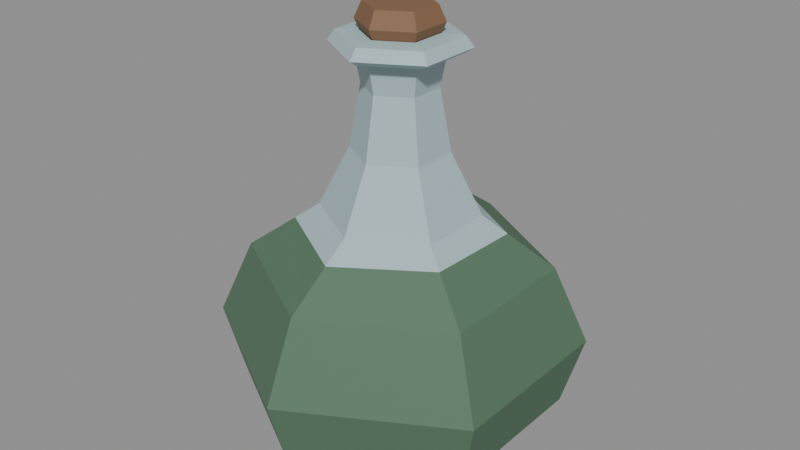 # Source: SM_Magic_PotionBottle_Green.blend  (saved by Blender 5.2.44; exported with 4.5.12 LTS)
import bpy
from mathutils import Matrix  # noqa: F401  (used for matrix-valued properties, if any)

bpy.ops.wm.read_factory_settings(use_empty=True)
scene = bpy.context.scene
scene.name = 'Scene_PotionBottle_Green'

# ---- collections
col_rendermesh = bpy.data.collections.new('RenderMesh'); scene.collection.children.link(col_rendermesh)
col_collision = bpy.data.collections.new('Collision'); scene.collection.children.link(col_collision)

# ---- images (referenced by path relative to the original .blend; pixels are not part of the script)
import os
ASSET_DIR = os.environ.get("B2B_ASSET_DIR", "")  # directory of the original .blend (textures are referenced by path, not embedded)
HERE = os.path.dirname(os.path.abspath(__file__))  # packed textures are extracted next to this script under _unpacked/

def load_image(name, relpath, width, height, colorspace="sRGB"):
    """Load a texture the original file referenced (path relative to the .blend, or extracted next to this script)."""
    p = next((c for c in (os.path.join(HERE, relpath), os.path.join(ASSET_DIR, relpath)) if relpath and os.path.exists(c)), "")
    if p:
        img = bpy.data.images.load(p, check_existing=True)
        img.name = name
    else:  # same state as the original file: an image datablock whose file is absent (Cycles renders it pink)
        img = bpy.data.images.new(name, width, height)
        img.source = "FILE"
        img.filepath = "//" + (relpath or name)
    img.colorspace_settings.name = colorspace
    return img
img_t_magic_palette_bc = load_image('T_Magic_Palette_BC', '_unpacked/T_Magic_Palette_BC.8ade390b.png', 256, 128, 'sRGB')

# ---- materials (node trees are filled in below, after node groups)
mat_m_magic_matte = bpy.data.materials.new('M_Magic_Matte')

# ---- material node trees
mat_m_magic_matte.use_nodes = True; mat_m_magic_matte.node_tree.nodes.clear()
_N = mat_m_magic_matte.node_tree.nodes; _L = mat_m_magic_matte.node_tree.links
n0 = _N.new('ShaderNodeBsdfPrincipled'); n0.name = 'Principled BSDF'; n0.location = (-200, 100)
n0.inputs[2].default_value = 0.72
n0.inputs[10].default_value = 0.005
n1 = _N.new('ShaderNodeOutputMaterial'); n1.name = 'Material Output'; n1.location = (200, 100)
n2 = _N.new('ShaderNodeTexImage'); n2.name = 'Image Texture'; n2.location = (0, 0)
n2.image = img_t_magic_palette_bc
n2.interpolation = 'Closest'
n3 = _N.new('ShaderNodeUVMap'); n3.name = 'UV Map'; n3.location = (0, 0)
n3.width = 160
n3.uv_map = 'PaletteUV'
_L.new(n0.outputs[0], n1.inputs[0])
_L.new(n2.outputs[0], n0.inputs[0])
_L.new(n3.outputs[0], n2.inputs[0])
n1.is_active_output = True

# ---- meshes
me_sm_magic_potionbottle_green = bpy.data.meshes.new('SM_Magic_PotionBottle_Green')
me_sm_magic_potionbottle_green.from_pydata([(0.0, 0.05752, 0.0), (-2.308e-10, 0.0459, 0.1375), (0.04981, 0.02876, 0.0), (0.03975, 0.02295, 0.1375), (0.04981, -0.02876, 0.0), (0.03975, -0.02295, 0.1375), (-5.028e-09, -0.05752, 0.0), (-4.244e-09, -0.0459, 0.1375), (-0.04981, -0.02876, 0.0), (-0.03975, -0.02295, 0.1375), (-0.04981, 0.02876, 0.0), (-0.03975, 0.02295, 0.1375), (7.575e-10, 0.09565, 0.02027), (1.004e-09, 0.1081, 0.06237), (9.074e-10, 0.08762, 0.1081), (0.07588, 0.04381, 0.1081), (0.09359, 0.05403, 0.06237), (0.08283, 0.04782, 0.02027), (0.07588, -0.04381, 0.1081), (0.09359, -0.05403, 0.06237), (0.08283, -0.04782, 0.02027), (-6.752e-09, -0.08762, 0.1081), (-8.443e-09, -0.1081, 0.06237), (-7.604e-09, -0.09565, 0.02027), (-0.07588, -0.04381, 0.1081), (-0.09359, -0.05403, 0.06237), (-0.08283, -0.04782, 0.02027), (-0.07588, 0.04381, 0.1081), (-0.09359, 0.05403, 0.06237), (-0.08283, 0.04782, 0.02027), (2.102e-10, 0.02793, 0.1739), (0.02419, 0.01397, 0.1739), (0.02419, -0.01397, 0.1739), (-2.232e-09, -0.02793, 0.1739), (-0.02419, -0.01397, 0.1739), (-0.02419, 0.01397, 0.1739), (-2.155e-09, 0.0214, 0.2104), (0.01853, 0.0107, 0.2104), (0.01853, -0.0107, 0.2104), (-4.026e-09, -0.0214, 0.2104), (-0.01853, -0.0107, 0.2104), (-0.01853, 0.0107, 0.2104), (7.08e-09, 0.02515, 0.2303), (0.02178, 0.01257, 0.2303), (0.02178, -0.01257, 0.2303), (4.881e-09, -0.02515, 0.2303), (-0.02178, -0.01257, 0.2303), (-0.02178, 0.01257, 0.2303), (7.973e-09, 0.0341, 0.2298), (0.02953, 0.01705, 0.2298), (0.02953, -0.01705, 0.2298), (4.992e-09, -0.0341, 0.2298), (-0.02953, -0.01705, 0.2298), (-0.02953, 0.01705, 0.2298), (8.447e-09, 0.03885, 0.2329), (0.03365, 0.01943, 0.2329), (0.03365, -0.01943, 0.2329), (5.05e-09, -0.03885, 0.2329), (-0.03365, -0.01943, 0.2329), (-0.03365, 0.01943, 0.2329), (7.213e-09, 0.03424, 0.2391), (0.02966, 0.01712, 0.2391), (0.02966, -0.01712, 0.2391), (4.22e-09, -0.03424, 0.2391), (-0.02966, -0.01712, 0.2391), (-0.02966, 0.01712, 0.2391), (6.624e-09, 0.02235, 0.24), (0.01935, 0.01117, 0.24), (0.01935, -0.01117, 0.24), (4.671e-09, -0.02235, 0.24), (-0.01935, -0.01117, 0.24), (-0.01935, 0.01117, 0.24), (2.098e-09, 0.01624, 0.2264), (0.01406, 0.008118, 0.2264), (0.01406, -0.008118, 0.2264), (6.788e-10, -0.01624, 0.2264), (-0.01406, -0.008118, 0.2264), (-0.01406, 0.008118, 0.2264), (2.008e-09, 0.01243, 0.2158), (0.01077, 0.006215, 0.2158), (0.01077, -0.006215, 0.2158), (9.214e-10, -0.01243, 0.2158), (-0.01077, -0.006215, 0.2158), (-0.01077, 0.006215, 0.2158), (-5.578e-09, 0.01243, 0.2004), (0.01077, 0.006215, 0.2004), (0.01077, -0.006215, 0.2004), (-6.665e-09, -0.01243, 0.2004), (-0.01077, -0.006215, 0.2004), (-0.01077, 0.006215, 0.2004), (-5.578e-09, 0.01243, 0.2187), (0.01077, 0.006215, 0.2187), (0.01077, -0.006215, 0.2187), (-6.665e-09, -0.01243, 0.2187), (-0.01077, -0.006215, 0.2187), (-0.01077, 0.006215, 0.2187), (-1.33e-08, 0.02425, 0.2456), (0.021, 0.01213, 0.2456), (0.021, -0.01213, 0.2456), (-1.542e-08, -0.02425, 0.2456), (-0.021, -0.01213, 0.2456), (-0.021, 0.01213, 0.2456), (-1.211e-08, 0.01996, 0.255), (0.01729, 0.00998, 0.255), (0.01729, -0.00998, 0.255), (-1.385e-08, -0.01996, 0.255), (-0.01729, -0.00998, 0.255), (-0.01729, 0.00998, 0.255), (1.761e-10, 0.06081, 0.127), (0.05217, 0.03012, 0.1274), (0.05096, -0.02942, 0.1284), (-5.139e-09, -0.0608, 0.127), (-0.05234, -0.03022, 0.1272), (-0.05148, 0.02972, 0.1279)], [], [(108, 1, 3, 109), (109, 3, 5, 110), (110, 5, 7, 111), (111, 7, 9, 112), (7, 5, 32, 33), (112, 9, 11, 113), (113, 11, 1, 108), (0, 2, 4, 6, 8, 10), (10, 29, 12, 0), (29, 28, 13, 12), (28, 27, 14, 13), (8, 26, 29, 10), (26, 25, 28, 29), (25, 24, 27, 28), (6, 23, 26, 8), (23, 22, 25, 26), (22, 21, 24, 25), (4, 20, 23, 6), (20, 19, 22, 23), (19, 18, 21, 22), (2, 17, 20, 4), (17, 16, 19, 20), (16, 15, 18, 19), (0, 12, 17, 2), (12, 13, 16, 17), (13, 14, 15, 16), (31, 30, 36, 37), (1, 11, 35, 30), (9, 7, 33, 34), (5, 3, 31, 32), (11, 9, 34, 35), (3, 1, 30, 31), (41, 40, 46, 47), (30, 35, 41, 36), (34, 33, 39, 40), (32, 31, 37, 38), (35, 34, 40, 41), (33, 32, 38, 39), (42, 47, 53, 48), (39, 38, 44, 45), (37, 36, 42, 43), (36, 41, 47, 42), (40, 39, 45, 46), (38, 37, 43, 44), (53, 52, 58, 59), (46, 45, 51, 52), (44, 43, 49, 50), (47, 46, 52, 53), (45, 44, 50, 51), (43, 42, 48, 49), (54, 59, 65, 60), (51, 50, 56, 57), (49, 48, 54, 55), (48, 53, 59, 54), (52, 51, 57, 58), (50, 49, 55, 56), (65, 64, 70, 71), (58, 57, 63, 64), (56, 55, 61, 62), (59, 58, 64, 65), (57, 56, 62, 63), (55, 54, 60, 61), (66, 71, 77, 72), (63, 62, 68, 69), (61, 60, 66, 67), (60, 65, 71, 66), (64, 63, 69, 70), (62, 61, 67, 68), (77, 76, 82, 83), (70, 69, 75, 76), (68, 67, 73, 74), (71, 70, 76, 77), (69, 68, 74, 75), (67, 66, 72, 73), (82, 81, 87, 88), (75, 74, 80, 81), (73, 72, 78, 79), (72, 77, 83, 78), (76, 75, 81, 82), (74, 73, 79, 80), (85, 84, 89, 88, 87, 86), (80, 79, 85, 86), (83, 82, 88, 89), (81, 80, 86, 87), (79, 78, 84, 85), (78, 83, 89, 84), (91, 92, 93, 94, 95, 90), (101, 100, 106, 107), (92, 91, 97, 98), (95, 94, 100, 101), (93, 92, 98, 99), (91, 90, 96, 97), (90, 95, 101, 96), (94, 93, 99, 100), (103, 102, 107, 106, 105, 104), (99, 98, 104, 105), (97, 96, 102, 103), (96, 101, 107, 102), (100, 99, 105, 106), (98, 97, 103, 104), (27, 113, 108, 14), (24, 112, 113, 27), (21, 111, 112, 24), (18, 110, 111, 21), (15, 109, 110, 18), (14, 108, 109, 15)])
_uv = me_sm_magic_potionbottle_green.uv_layers.new(name='PaletteUV')
_uv.uv.foreach_set('vector', [0.5625, 0.125, 0.5625, 0.125, 0.5625, 0.125, 0.5625, 0.125, 0.5625, 0.125, 0.5625, 0.125, 0.5625, 0.125, 0.5625, 0.125, 0.5625, 0.125, 0.5625, 0.125, 0.5625, 0.125, 0.5625, 0.125, 0.5625, 0.125, 0.5625, 0.125, 0.5625, 0.125, 0.5625, 0.125, 0.5625, 0.125, 0.5625, 0.125, 0.5625, 0.125, 0.5625, 0.125, 0.5625, 0.125, 0.5625, 0.125, 0.5625, 0.125, 0.5625, 0.125, 0.5625, 0.125, 0.5625, 0.125, 0.5625, 0.125, 0.5625, 0.125, 0.1875, 0.625, 0.1875, 0.625, 0.1875, 0.625, 0.1875, 0.625, 0.1875, 0.625, 0.1875, 0.625, 0.1875, 0.625, 0.1875, 0.625, 0.1875, 0.625, 0.1875, 0.625, 0.1875, 0.625, 0.1875, 0.625, 0.1875, 0.625, 0.1875, 0.625, 0.1875, 0.625, 0.1875, 0.625, 0.1875, 0.625, 0.1875, 0.625, 0.1875, 0.625, 0.1875, 0.625, 0.1875, 0.625, 0.1875, 0.625, 0.1875, 0.625, 0.1875, 0.625, 0.1875, 0.625, 0.1875, 0.625, 0.1875, 0.625, 0.1875, 0.625, 0.1875, 0.625, 0.1875, 0.625, 0.1875, 0.625, 0.1875, 0.625, 0.1875, 0.625, 0.1875, 0.625, 0.1875, 0.625, 0.1875, 0.625, 0.1875, 0.625, 0.1875, 0.625, 0.1875, 0.625, 0.1875, 0.625, 0.1875, 0.625, 0.1875, 0.625, 0.1875, 0.625, 0.1875, 0.625, 0.1875, 0.625, 0.1875, 0.625, 0.1875, 0.625, 0.1875, 0.625, 0.1875, 0.625, 0.1875, 0.625, 0.1875, 0.625, 0.1875, 0.625, 0.1875, 0.625, 0.1875, 0.625, 0.1875, 0.625, 0.1875, 0.625, 0.1875, 0.625, 0.1875, 0.625, 0.1875, 0.625, 0.1875, 0.625, 0.1875, 0.625, 0.1875, 0.625, 0.1875, 0.625, 0.1875, 0.625, 0.1875, 0.625, 0.1875, 0.625, 0.1875, 0.625, 0.1875, 0.625, 0.1875, 0.625, 0.1875, 0.625, 0.1875, 0.625, 0.1875, 0.625, 0.1875, 0.625, 0.1875, 0.625, 0.1875, 0.625, 0.1875, 0.625, 0.1875, 0.625, 0.1875, 0.625, 0.5625, 0.125, 0.5625, 0.125, 0.5625, 0.125, 0.5625, 0.125, 0.5625, 0.125, 0.5625, 0.125, 0.5625, 0.125, 0.5625, 0.125, 0.5625, 0.125, 0.5625, 0.125, 0.5625, 0.125, 0.5625, 0.125, 0.5625, 0.125, 0.5625, 0.125, 0.5625, 0.125, 0.5625, 0.125, 0.5625, 0.125, 0.5625, 0.125, 0.5625, 0.125, 0.5625, 0.125, 0.5625, 0.125, 0.5625, 0.125, 0.5625, 0.125, 0.5625, 0.125, 0.5625, 0.125, 0.5625, 0.125, 0.5625, 0.125, 0.5625, 0.125, 0.5625, 0.125, 0.5625, 0.125, 0.5625, 0.125, 0.5625, 0.125, 0.5625, 0.125, 0.5625, 0.125, 0.5625, 0.125, 0.5625, 0.125, 0.5625, 0.125, 0.5625, 0.125, 0.5625, 0.125, 0.5625, 0.125, 0.5625, 0.125, 0.5625, 0.125, 0.5625, 0.125, 0.5625, 0.125, 0.5625, 0.125, 0.5625, 0.125, 0.5625, 0.125, 0.5625, 0.125, 0.5625, 0.125, 0.5625, 0.125, 0.5625, 0.125, 0.5625, 0.125, 0.5625, 0.125, 0.5625, 0.125, 0.5625, 0.125, 0.5625, 0.125, 0.5625, 0.125, 0.5625, 0.125, 0.5625, 0.125, 0.5625, 0.125, 0.5625, 0.125, 0.5625, 0.125, 0.5625, 0.125, 0.5625, 0.125, 0.5625, 0.125, 0.5625, 0.125, 0.5625, 0.125, 0.5625, 0.125, 0.5625, 0.125, 0.5625, 0.125, 0.5625, 0.125, 0.5625, 0.125, 0.5625, 0.125, 0.5625, 0.125, 0.5625, 0.125, 0.5625, 0.125, 0.5625, 0.125, 0.5625, 0.125, 0.5625, 0.125, 0.5625, 0.125, 0.5625, 0.125, 0.5625, 0.125, 0.5625, 0.125, 0.5625, 0.125, 0.5625, 0.125, 0.5625, 0.125, 0.5625, 0.125, 0.5625, 0.125, 0.5625, 0.125, 0.5625, 0.125, 0.5625, 0.125, 0.5625, 0.125, 0.5625, 0.125, 0.5625, 0.125, 0.5625, 0.125, 0.5625, 0.125, 0.5625, 0.125, 0.5625, 0.125, 0.5625, 0.125, 0.5625, 0.125, 0.5625, 0.125, 0.5625, 0.125, 0.5625, 0.125, 0.5625, 0.125, 0.5625, 0.125, 0.5625, 0.125, 0.5625, 0.125, 0.5625, 0.125, 0.5625, 0.125, 0.5625, 0.125, 0.5625, 0.125, 0.5625, 0.125, 0.5625, 0.125, 0.5625, 0.125, 0.5625, 0.125, 0.5625, 0.125, 0.5625, 0.125, 0.5625, 0.125, 0.5625, 0.125, 0.5625, 0.125, 0.5625, 0.125, 0.5625, 0.125, 0.5625, 0.125, 0.5625, 0.125, 0.5625, 0.125, 0.5625, 0.125, 0.5625, 0.125, 0.5625, 0.125, 0.5625, 0.125, 0.5625, 0.125, 0.5625, 0.125, 0.5625, 0.125, 0.5625, 0.125, 0.5625, 0.125, 0.5625, 0.125, 0.5625, 0.125, 0.5625, 0.125, 0.5625, 0.125, 0.5625, 0.125, 0.5625, 0.125, 0.5625, 0.125, 0.5625, 0.125, 0.5625, 0.125, 0.5625, 0.125, 0.5625, 0.125, 0.5625, 0.125, 0.5625, 0.125, 0.5625, 0.125, 0.5625, 0.125, 0.5625, 0.125, 0.5625, 0.125, 0.5625, 0.125, 0.5625, 0.125, 0.5625, 0.125, 0.5625, 0.125, 0.5625, 0.125, 0.5625, 0.125, 0.5625, 0.125, 0.5625, 0.125, 0.5625, 0.125, 0.5625, 0.125, 0.5625, 0.125, 0.5625, 0.125, 0.5625, 0.125, 0.5625, 0.125, 0.5625, 0.125, 0.5625, 0.125, 0.5625, 0.125, 0.5625, 0.125, 0.5625, 0.125, 0.5625, 0.125, 0.5625, 0.125, 0.5625, 0.125, 0.5625, 0.125, 0.5625, 0.125, 0.5625, 0.125, 0.5625, 0.125, 0.5625, 0.125, 0.5625, 0.125, 0.5625, 0.125, 0.5625, 0.125, 0.5625, 0.125, 0.5625, 0.125, 0.5625, 0.125, 0.5625, 0.125, 0.5625, 0.125, 0.5625, 0.125, 0.5625, 0.125, 0.5625, 0.125, 0.5625, 0.125, 0.5625, 0.125, 0.5625, 0.125, 0.5625, 0.125, 0.5625, 0.125, 0.5625, 0.125, 0.5625, 0.125, 0.5625, 0.125, 0.5625, 0.125, 0.5625, 0.125, 0.5625, 0.125, 0.5625, 0.125, 0.5625, 0.125, 0.5625, 0.125, 0.5625, 0.125, 0.5625, 0.125, 0.5625, 0.125, 0.5625, 0.125, 0.5625, 0.125, 0.5625, 0.125, 0.5625, 0.125, 0.5625, 0.125, 0.5625, 0.125, 0.5625, 0.125, 0.5625, 0.125, 0.5625, 0.125, 0.5625, 0.125, 0.5625, 0.125, 0.5625, 0.125, 0.5625, 0.125, 0.5625, 0.125, 0.5625, 0.125, 0.5625, 0.125, 0.5625, 0.125, 0.5625, 0.125, 0.5625, 0.125, 0.5625, 0.125, 0.5625, 0.125, 0.5625, 0.125, 0.5625, 0.125, 0.5625, 0.125, 0.5625, 0.125, 0.5625, 0.125, 0.5625, 0.125, 0.5625, 0.125, 0.5625, 0.125, 0.5625, 0.125, 0.5625, 0.125, 0.5625, 0.125, 0.5625, 0.125, 0.5625, 0.125, 0.5625, 0.125, 0.5625, 0.125, 0.3125, 0.375, 0.3125, 0.375, 0.3125, 0.375, 0.3125, 0.375, 0.3125, 0.375, 0.3125, 0.375, 0.3125, 0.375, 0.3125, 0.375, 0.3125, 0.375, 0.3125, 0.375, 0.3125, 0.375, 0.3125, 0.375, 0.3125, 0.375, 0.3125, 0.375, 0.3125, 0.375, 0.3125, 0.375, 0.3125, 0.375, 0.3125, 0.375, 0.3125, 0.375, 0.3125, 0.375, 0.3125, 0.375, 0.3125, 0.375, 0.3125, 0.375, 0.3125, 0.375, 0.3125, 0.375, 0.3125, 0.375, 0.3125, 0.375, 0.3125, 0.375, 0.3125, 0.375, 0.3125, 0.375, 0.3125, 0.375, 0.3125, 0.375, 0.3125, 0.375, 0.3125, 0.375, 0.3125, 0.375, 0.3125, 0.375, 0.3125, 0.375, 0.3125, 0.375, 0.3125, 0.375, 0.3125, 0.375, 0.3125, 0.375, 0.3125, 0.375, 0.3125, 0.375, 0.3125, 0.375, 0.3125, 0.375, 0.3125, 0.375, 0.3125, 0.375, 0.3125, 0.375, 0.3125, 0.375, 0.3125, 0.375, 0.3125, 0.375, 0.3125, 0.375, 0.3125, 0.375, 0.3125, 0.375, 0.3125, 0.375, 0.3125, 0.375, 0.3125, 0.375, 0.3125, 0.375, 0.3125, 0.375, 0.3125, 0.375, 0.1875, 0.625, 0.1875, 0.625, 0.1875, 0.625, 0.1875, 0.625, 0.1875, 0.625, 0.1875, 0.625, 0.1875, 0.625, 0.1875, 0.625, 0.1875, 0.625, 0.1875, 0.625, 0.1875, 0.625, 0.1875, 0.625, 0.1875, 0.625, 0.1875, 0.625, 0.1875, 0.625, 0.1875, 0.625, 0.1875, 0.625, 0.1875, 0.625, 0.1875, 0.625, 0.1875, 0.625, 0.1875, 0.625, 0.1875, 0.625, 0.1875, 0.625, 0.1875, 0.625])
_uv.active_render = True
_uv = me_sm_magic_potionbottle_green.uv_layers.new(name='LightmapUV')
_uv.uv.foreach_set('vector', [0.2379, 0.3601, 0.2525, 0.3516, 0.2975, 0.4959, 0.2975, 0.5491, 0.2975, 0.5491, 0.2975, 0.4959, 0.3425, 0.4696, 0.3552, 0.5103, 0.3552, 0.5103, 0.3425, 0.4696, 0.3425, 0.2992, 0.3571, 0.2907, 0.3571, 0.2907, 0.3425, 0.2992, 0.2975, 0.1549, 0.2975, 0.1009, 0.9399, 0.7482, 0.9399, 0.9373, 0.9079, 0.9003, 0.9079, 0.7852, 0.2975, 0.1009, 0.2975, 0.1549, 0.2525, 0.1812, 0.2392, 0.1386, 0.2392, 0.1386, 0.2525, 0.1812, 0.2525, 0.3516, 0.2379, 0.3601, 0.03738, 0.3881, 0.03738, 0.1745, 0.09376, 0.1416, 0.1501, 0.3224, 0.1501, 0.536, 0.09376, 0.5688, 0.09376, 0.5688, 0.09376, 0.7104, 0.0, 0.4099, 0.03738, 0.3881, 0.497, 0.4197, 0.4564, 0.4452, 0.4564, 2.6e-08, 0.497, 0.02559, 0.4564, 0.4452, 0.4074, 0.4031, 0.4074, 0.04213, 0.4564, 2.6e-08, 0.1501, 0.536, 0.1875, 0.6558, 0.09376, 0.7104, 0.09376, 0.5688, 0.497, 0.8892, 0.4527, 0.9148, 0.4527, 0.4695, 0.497, 0.4951, 0.4527, 0.9148, 0.412, 0.8727, 0.412, 0.5117, 0.4527, 0.4695, 0.1501, 0.3224, 0.1875, 0.3006, 0.1875, 0.6558, 0.1501, 0.536, 0.6107, 0.4197, 0.5701, 0.4452, 0.5701, 4.333e-08, 0.6107, 0.02559, 0.5701, 0.4452, 0.5211, 0.4031, 0.5211, 0.04213, 0.5701, 4.333e-08, 0.09376, 0.1416, 0.09376, 6.932e-08, 0.1875, 0.3006, 0.1501, 0.3224, 0.8334, 0.4197, 0.7891, 0.4452, 0.7891, 4.622e-08, 0.8334, 0.02559, 0.7891, 0.4452, 0.7484, 0.4031, 0.7484, 0.04213, 0.7891, 4.622e-08, 0.03738, 0.1745, 0.0, 0.05465, 0.09376, 6.932e-08, 0.09376, 0.1416, 0.7243, 0.4197, 0.6837, 0.4452, 0.6837, 4.525e-08, 0.7243, 0.02559, 0.6837, 0.4452, 0.6347, 0.4031, 0.6347, 0.04213, 0.6837, 4.525e-08, 0.03738, 0.3881, 0.0, 0.4099, 0.0, 0.05465, 0.03738, 0.1745, 0.6061, 0.8892, 0.5618, 0.9148, 0.5618, 0.4695, 0.6061, 0.4951, 0.5618, 0.9148, 0.5211, 0.8727, 0.5211, 0.5117, 0.5618, 0.4695, 0.05518, 0.7717, 0.05518, 0.8868, 0.02055, 0.8734, 0.02055, 0.7852, 0.8286, 0.6643, 0.735, 0.6643, 0.7533, 0.5851, 0.8103, 0.5851, 0.3053, 0.8699, 0.2116, 0.8699, 0.2299, 0.7907, 0.2869, 0.7907, 0.8286, 0.8834, 0.735, 0.8834, 0.7533, 0.8042, 0.8103, 0.8042, 0.9447, 5.488e-08, 0.9447, 0.1891, 0.9127, 0.1521, 0.9127, 0.03701, 0.08718, 0.7347, 0.08718, 0.9238, 0.05518, 0.8868, 0.05518, 0.7717, 0.878, 0.05048, 0.878, 0.1386, 0.8575, 0.1464, 0.8575, 0.04276, 0.8103, 0.5851, 0.7533, 0.5851, 0.76, 0.509, 0.8036, 0.509, 0.2869, 0.7907, 0.2299, 0.7907, 0.2366, 0.7146, 0.2802, 0.7146, 0.8103, 0.8042, 0.7533, 0.8042, 0.76, 0.7281, 0.8036, 0.7281, 0.9127, 0.03701, 0.9127, 0.1521, 0.878, 0.1386, 0.878, 0.05048, 0.9079, 0.7852, 0.9079, 0.9003, 0.8733, 0.8868, 0.8733, 0.7987, 0.6482, 0.6282, 0.6728, 0.7072, 0.6728, 0.7405, 0.6394, 0.6333, 0.8733, 0.7987, 0.8733, 0.8868, 0.8527, 0.8946, 0.8527, 0.7909, 0.02055, 0.7852, 0.02055, 0.8734, 0.0, 0.8811, 0.0, 0.7775, 0.8036, 0.509, 0.76, 0.509, 0.7562, 0.4695, 0.8075, 0.4695, 0.2802, 0.7146, 0.2366, 0.7146, 0.2328, 0.6751, 0.2841, 0.6751, 0.8036, 0.7281, 0.76, 0.7281, 0.7562, 0.6886, 0.8075, 0.6886, 0.6728, 0.7405, 0.7063, 0.721, 0.7109, 0.7359, 0.6728, 0.7581, 0.6975, 0.6929, 0.6975, 0.5995, 0.7063, 0.5944, 0.7063, 0.721, 0.6728, 0.5205, 0.6482, 0.5348, 0.6394, 0.5067, 0.6728, 0.4872, 0.6728, 0.7072, 0.6975, 0.6929, 0.7063, 0.721, 0.6728, 0.7405, 0.6975, 0.5995, 0.6728, 0.5205, 0.6728, 0.4872, 0.7063, 0.5944, 0.6482, 0.5348, 0.6482, 0.6282, 0.6394, 0.6333, 0.6394, 0.5067, 0.1875, 0.7347, 0.1875, 0.8948, 0.1806, 0.8853, 0.1806, 0.7442, 0.7063, 0.5944, 0.6728, 0.4872, 0.6728, 0.4695, 0.7109, 0.5916, 0.6394, 0.5067, 0.6394, 0.6333, 0.6347, 0.636, 0.6347, 0.4917, 0.6394, 0.6333, 0.6728, 0.7405, 0.6728, 0.7581, 0.6347, 0.636, 0.7063, 0.721, 0.7063, 0.5944, 0.7109, 0.5916, 0.7109, 0.7359, 0.6728, 0.4872, 0.6394, 0.5067, 0.6347, 0.4917, 0.6728, 0.4695, 0.8863, 0.7239, 0.8527, 0.7043, 0.8644, 0.6669, 0.8863, 0.6797, 0.9708, 0.7482, 0.9708, 0.9083, 0.964, 0.8988, 0.964, 0.7577, 0.7032, 0.7824, 0.7032, 0.9425, 0.6963, 0.933, 0.6963, 0.7919, 0.9874, 0.2775, 0.9874, 0.4376, 0.9823, 0.4281, 0.9823, 0.287, 1.0, 0.7482, 1.0, 0.9083, 0.9949, 0.8988, 0.9949, 0.7577, 0.9738, 5.873e-08, 0.9738, 0.1601, 0.9687, 0.1506, 0.9687, 0.009496, 0.2116, 0.9862, 0.2116, 0.8941, 0.2237, 0.9067, 0.2237, 0.9736, 0.8527, 0.5772, 0.8863, 0.4695, 0.8863, 0.5137, 0.8644, 0.584, 0.9198, 0.4891, 0.9198, 0.6163, 0.9082, 0.6095, 0.9082, 0.5265, 0.9198, 0.6163, 0.8863, 0.7239, 0.8863, 0.6797, 0.9082, 0.6095, 0.8527, 0.7043, 0.8527, 0.5772, 0.8644, 0.584, 0.8644, 0.6669, 0.8863, 0.4695, 0.9198, 0.4891, 0.9082, 0.5265, 0.8863, 0.5137, 0.3588, 0.9271, 0.3588, 0.8602, 0.37, 0.8681, 0.37, 0.9193, 0.2726, 0.9862, 0.2726, 0.8941, 0.2847, 0.9067, 0.2847, 0.9736, 0.9439, 0.6858, 0.9439, 0.5938, 0.956, 0.6064, 0.956, 0.6733, 0.3442, 0.9397, 0.3442, 0.8476, 0.3588, 0.8602, 0.3588, 0.9271, 0.1112, 0.951, 0.1112, 0.8589, 0.1258, 0.8715, 0.1258, 0.9384, 0.8575, 0.4297, 0.8575, 0.3376, 0.8721, 0.3502, 0.8721, 0.4171, 0.2943, 0.9658, 0.2943, 0.9146, 0.3095, 0.9146, 0.3095, 0.9658, 0.1258, 0.9384, 0.1258, 0.8715, 0.137, 0.8794, 0.137, 0.9306, 0.8721, 0.4171, 0.8721, 0.3502, 0.8832, 0.3581, 0.8832, 0.4093, 0.2237, 0.9736, 0.2237, 0.9067, 0.2333, 0.9146, 0.2333, 0.9658, 0.2847, 0.9736, 0.2847, 0.9067, 0.2943, 0.9146, 0.2943, 0.9658, 0.956, 0.6733, 0.956, 0.6064, 0.9656, 0.6142, 0.9656, 0.6654, 0.6469, 0.999, 0.6347, 0.9599, 0.6347, 0.9138, 0.6469, 0.9067, 0.6591, 0.9457, 0.6591, 0.9919, 0.9656, 0.6654, 0.9656, 0.6142, 0.9808, 0.6142, 0.9808, 0.6654, 0.37, 0.9193, 0.37, 0.8681, 0.3855, 0.8681, 0.3855, 0.9193, 0.137, 0.9306, 0.137, 0.8794, 0.1525, 0.8794, 0.1525, 0.9306, 0.8832, 0.4093, 0.8832, 0.3581, 0.8988, 0.3581, 0.8988, 0.4093, 0.2333, 0.9658, 0.2333, 0.9146, 0.2485, 0.9146, 0.2485, 0.9658, 0.7472, 1.0, 0.735, 0.9929, 0.735, 0.9467, 0.7472, 0.9077, 0.7593, 0.9148, 0.7593, 0.9609, 0.643, 0.7824, 0.643, 0.8824, 0.6347, 0.8735, 0.6347, 0.7913, 0.9583, 0.362, 0.9583, 0.4132, 0.9329, 0.4376, 0.9329, 0.3376, 0.6722, 0.8068, 0.6722, 0.858, 0.643, 0.8824, 0.643, 0.7824, 0.895, 0.2378, 0.895, 0.289, 0.8658, 0.3133, 0.8658, 0.2134, 0.1487, 0.7591, 0.1487, 0.8103, 0.1195, 0.8347, 0.1195, 0.7347, 0.9545, 0.2378, 0.9545, 0.289, 0.9291, 0.3133, 0.9291, 0.2134, 0.9793, 0.4939, 0.9793, 0.5451, 0.9539, 0.5695, 0.9539, 0.4695, 0.3638, 0.8233, 0.3442, 0.7606, 0.3442, 0.6865, 0.3638, 0.6751, 0.3834, 0.7378, 0.3834, 0.8119, 0.8658, 0.2134, 0.8658, 0.3133, 0.8575, 0.3045, 0.8575, 0.2223, 0.1195, 0.7347, 0.1195, 0.8347, 0.1112, 0.8258, 0.1112, 0.7436, 0.9291, 0.2134, 0.9291, 0.3133, 0.919, 0.3045, 0.919, 0.2223, 0.9539, 0.4695, 0.9539, 0.5695, 0.9439, 0.5606, 0.9439, 0.4784, 0.9329, 0.3376, 0.9329, 0.4376, 0.9228, 0.4287, 0.9228, 0.3465, 0.2116, 0.05006, 0.2392, 0.1386, 0.2379, 0.3601, 0.2116, 0.3755, 0.2975, 0.0, 0.2975, 0.1009, 0.2392, 0.1386, 0.2116, 0.05006, 0.3834, 0.2753, 0.3571, 0.2907, 0.2975, 0.1009, 0.2975, 0.0, 0.3834, 0.6007, 0.3552, 0.5103, 0.3571, 0.2907, 0.3834, 0.2753, 0.2975, 0.6508, 0.2975, 0.5491, 0.3552, 0.5103, 0.3834, 0.6007, 0.2116, 0.3755, 0.2379, 0.3601, 0.2975, 0.5491, 0.2975, 0.6508])
me_sm_magic_potionbottle_green.materials.append(mat_m_magic_matte)
me_sm_magic_potionbottle_green.use_remesh_fix_poles = True
me_sm_magic_potionbottle_green.use_remesh_preserve_attributes = False
me_sm_magic_potionbottle_green.use_mirror_vertex_groups = False
me_sm_magic_potionbottle_green.update()
me_ucx_sm_magic_potionbottle_green_00 = bpy.data.meshes.new('UCX_SM_Magic_PotionBottle_Green_00')
me_ucx_sm_magic_potionbottle_green_00.from_pydata([(0.0, 0.05752, 0.0), (0.04981, 0.02876, 0.0), (0.04981, -0.02876, 0.0), (-5.028e-09, -0.05752, 0.0), (-0.04981, -0.02876, 0.0), (-0.04981, 0.02876, 0.0), (7.575e-10, 0.09565, 0.02027), (1.004e-09, 0.1081, 0.06237), (0.09359, 0.05403, 0.06237), (0.08283, 0.04782, 0.02027), (0.09359, -0.05403, 0.06237), (0.08283, -0.04782, 0.02027), (-8.443e-09, -0.1081, 0.06237), (-7.604e-09, -0.09565, 0.02027), (-0.09359, -0.05403, 0.06237), (-0.08283, -0.04782, 0.02027), (-0.09359, 0.05403, 0.06237), (-0.08283, 0.04782, 0.02027), (8.447e-09, 0.03885, 0.2329), (0.03365, 0.01943, 0.2329), (0.03365, -0.01943, 0.2329), (5.05e-09, -0.03885, 0.2329), (-0.03365, -0.01943, 0.2329), (-0.03365, 0.01943, 0.2329), (7.213e-09, 0.03424, 0.2391), (0.02966, 0.01712, 0.2391), (0.02966, -0.01712, 0.2391), (4.22e-09, -0.03424, 0.2391), (-0.02966, -0.01712, 0.2391), (-0.02966, 0.01712, 0.2391), (-1.211e-08, 0.01996, 0.255), (0.01729, 0.00998, 0.255), (0.01729, -0.00998, 0.255), (-1.385e-08, -0.01996, 0.255), (-0.01729, -0.00998, 0.255), (-0.01729, 0.00998, 0.255)], [], [(14, 15, 12), (15, 13, 12), (13, 11, 12), (11, 10, 12), (10, 20, 12), (20, 21, 12), (21, 22, 12), (22, 14, 12), (16, 17, 15), (16, 15, 14), (22, 23, 16), (22, 16, 14), (17, 5, 4), (17, 4, 15), (4, 3, 13), (4, 13, 15), (3, 2, 11), (3, 11, 13), (9, 8, 11), (8, 10, 11), (2, 1, 9), (2, 9, 11), (8, 20, 10), (19, 25, 26), (19, 26, 20), (26, 27, 21), (26, 21, 20), (8, 19, 20), (27, 28, 22), (27, 22, 21), (28, 29, 23), (28, 23, 22), (7, 17, 16), (23, 7, 16), (6, 0, 5), (6, 5, 17), (7, 6, 17), (5, 0, 1), (5, 1, 2), (5, 2, 3), (5, 3, 4), (1, 0, 6), (1, 6, 9), (6, 7, 9), (7, 8, 9), (7, 19, 8), (18, 24, 25), (18, 25, 19), (7, 18, 19), (25, 31, 32), (25, 32, 26), (32, 33, 26), (33, 27, 26), (33, 28, 27), (33, 34, 28), (34, 35, 29), (34, 29, 28), (29, 24, 18), (29, 18, 23), (18, 7, 23), (24, 30, 25), (30, 31, 25), (31, 30, 35), (31, 35, 34), (31, 34, 33), (31, 33, 32), (35, 30, 29), (30, 24, 29)])
me_ucx_sm_magic_potionbottle_green_00.update()

# ---- objects
ob_sm_magic_potionbottle_green = bpy.data.objects.new('SM_Magic_PotionBottle_Green', me_sm_magic_potionbottle_green)
ob_ucx_sm_magic_potionbottle_green_00 = bpy.data.objects.new('UCX_SM_Magic_PotionBottle_Green_00', me_ucx_sm_magic_potionbottle_green_00)

# ---- transforms, parenting, visibility, modifiers, constraints
ob_sm_magic_potionbottle_green.location = (0.0, 0.0, 0.0)
ob_sm_magic_potionbottle_green.lineart.crease_threshold = 0.0
ob_ucx_sm_magic_potionbottle_green_00.location = (0.0, 0.0, 0.0)
ob_ucx_sm_magic_potionbottle_green_00.hide_render = True
ob_ucx_sm_magic_potionbottle_green_00.display_type = 'WIRE'

# ---- collection membership
col_rendermesh.objects.link(ob_sm_magic_potionbottle_green)
col_collision.objects.link(ob_ucx_sm_magic_potionbottle_green_00)

# ---- scene / render settings (as saved in the file)
scene.frame_start = 1; scene.frame_end = 250; scene.frame_set(1)
scene.render.engine = 'BLENDER_EEVEE_NEXT'
scene.render.bake_bias = 0.0
scene.render.bake_samples = 0
scene.render.compositor_device = 'GPU'
scene.eevee.use_volume_custom_range = False
scene.eevee.fast_gi_thickness_near = 0.1
scene.eevee.fast_gi_thickness_far = 0.0
scene.eevee.ray_tracing_options.screen_trace_thickness = 0.1
bpy.context.view_layer.update()

# ---- added for rendering (the .blend has no active camera and no usable light): camera, sun + grey world if the file has none
cam_auto = bpy.data.cameras.new('AutoCamera')
cam_auto.lens = 50.0
cam_auto.sensor_width = 36.0
cam_auto.clip_end = 1000.0
ob_auto_camera = bpy.data.objects.new('AutoCamera', cam_auto)
scene.collection.objects.link(ob_auto_camera)
ob_auto_camera.location = (0.354435, -0.425322, 0.411028)
ob_auto_camera.rotation_euler = (1.09748, -7.21219e-08, 0.694738)
scene.camera = ob_auto_camera
light_auto_sun = bpy.data.lights.new('AutoSun', 'SUN')
light_auto_sun.energy = 3.0
light_auto_sun.angle = 0.0523599
ob_auto_sun = bpy.data.objects.new('AutoSun', light_auto_sun)
scene.collection.objects.link(ob_auto_sun)
ob_auto_sun.rotation_euler = (0.872665, 0.174533, 0.523599)
if scene.world is None:
    world_auto = bpy.data.worlds.new('AutoWorld')
    world_auto.color = (0.3, 0.3, 0.3)
    scene.world = world_auto
bpy.context.view_layer.update()
